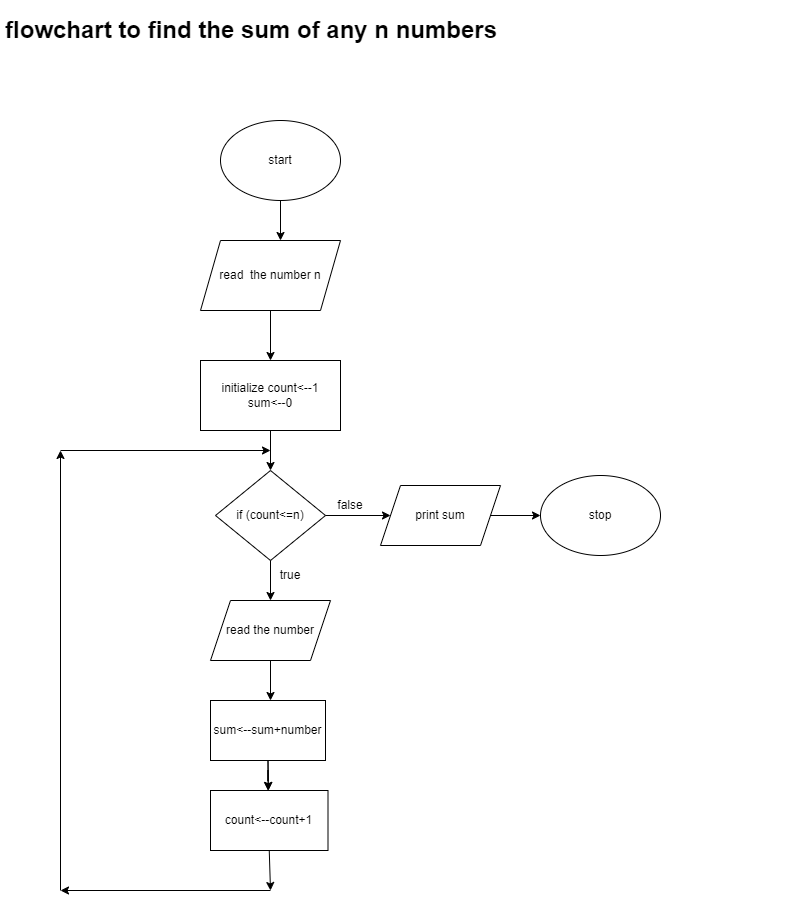

The diagram above was exported from draw.io. Its source (the exported page's mxGraphModel, read from the mxfile embedded in the PNG):
<mxGraphModel dx="761" dy="526" grid="1" gridSize="10" guides="1" tooltips="1" connect="1" arrows="1" fold="1" page="1" pageScale="1" pageWidth="827" pageHeight="1169" math="0" shadow="0">
  <root>
    <mxCell id="0" />
    <mxCell id="1" parent="0" />
    <mxCell id="2J1TcCf8ZNd8s60AeKUl-1" value="start" style="ellipse;whiteSpace=wrap;html=1;" vertex="1" parent="1">
      <mxGeometry x="230" y="130" width="120" height="80" as="geometry" />
    </mxCell>
    <mxCell id="2J1TcCf8ZNd8s60AeKUl-2" value="" style="endArrow=classic;html=1;rounded=0;exitX=0.5;exitY=1;exitDx=0;exitDy=0;" edge="1" parent="1" source="2J1TcCf8ZNd8s60AeKUl-1">
      <mxGeometry width="50" height="50" relative="1" as="geometry">
        <mxPoint x="280" y="250" as="sourcePoint" />
        <mxPoint x="290" y="250" as="targetPoint" />
      </mxGeometry>
    </mxCell>
    <mxCell id="2J1TcCf8ZNd8s60AeKUl-3" value="read&amp;nbsp; the number n" style="shape=parallelogram;perimeter=parallelogramPerimeter;whiteSpace=wrap;html=1;fixedSize=1;" vertex="1" parent="1">
      <mxGeometry x="210" y="250" width="140" height="70" as="geometry" />
    </mxCell>
    <mxCell id="2J1TcCf8ZNd8s60AeKUl-4" value="" style="endArrow=classic;html=1;rounded=0;exitX=0.5;exitY=1;exitDx=0;exitDy=0;" edge="1" parent="1" source="2J1TcCf8ZNd8s60AeKUl-3">
      <mxGeometry width="50" height="50" relative="1" as="geometry">
        <mxPoint x="280" y="390" as="sourcePoint" />
        <mxPoint x="280" y="370" as="targetPoint" />
      </mxGeometry>
    </mxCell>
    <mxCell id="2J1TcCf8ZNd8s60AeKUl-5" value="if (count&amp;lt;=n)" style="rhombus;whiteSpace=wrap;html=1;" vertex="1" parent="1">
      <mxGeometry x="225" y="480" width="110" height="90" as="geometry" />
    </mxCell>
    <mxCell id="2J1TcCf8ZNd8s60AeKUl-6" value="initialize count&amp;lt;--1&lt;br&gt;sum&amp;lt;--0" style="rounded=0;whiteSpace=wrap;html=1;" vertex="1" parent="1">
      <mxGeometry x="210" y="370" width="140" height="70" as="geometry" />
    </mxCell>
    <mxCell id="2J1TcCf8ZNd8s60AeKUl-7" value="" style="endArrow=classic;html=1;rounded=0;exitX=0.5;exitY=1;exitDx=0;exitDy=0;" edge="1" parent="1" source="2J1TcCf8ZNd8s60AeKUl-6">
      <mxGeometry width="50" height="50" relative="1" as="geometry">
        <mxPoint x="280" y="510" as="sourcePoint" />
        <mxPoint x="280" y="480" as="targetPoint" />
      </mxGeometry>
    </mxCell>
    <mxCell id="2J1TcCf8ZNd8s60AeKUl-8" value="" style="endArrow=classic;html=1;rounded=0;exitX=0.5;exitY=1;exitDx=0;exitDy=0;" edge="1" parent="1" source="2J1TcCf8ZNd8s60AeKUl-5">
      <mxGeometry width="50" height="50" relative="1" as="geometry">
        <mxPoint x="280" y="580" as="sourcePoint" />
        <mxPoint x="280" y="610" as="targetPoint" />
      </mxGeometry>
    </mxCell>
    <mxCell id="2J1TcCf8ZNd8s60AeKUl-10" value="true" style="text;html=1;strokeColor=none;fillColor=none;align=center;verticalAlign=middle;whiteSpace=wrap;rounded=0;" vertex="1" parent="1">
      <mxGeometry x="270" y="570" width="60" height="30" as="geometry" />
    </mxCell>
    <mxCell id="2J1TcCf8ZNd8s60AeKUl-13" value="" style="endArrow=classic;html=1;rounded=0;exitX=1;exitY=0.5;exitDx=0;exitDy=0;" edge="1" parent="1" source="2J1TcCf8ZNd8s60AeKUl-5">
      <mxGeometry width="50" height="50" relative="1" as="geometry">
        <mxPoint x="280" y="660" as="sourcePoint" />
        <mxPoint x="400" y="525" as="targetPoint" />
      </mxGeometry>
    </mxCell>
    <mxCell id="2J1TcCf8ZNd8s60AeKUl-14" value="false" style="text;html=1;strokeColor=none;fillColor=none;align=center;verticalAlign=middle;whiteSpace=wrap;rounded=0;" vertex="1" parent="1">
      <mxGeometry x="330" y="500" width="60" height="30" as="geometry" />
    </mxCell>
    <mxCell id="2J1TcCf8ZNd8s60AeKUl-15" value="read the number" style="shape=parallelogram;perimeter=parallelogramPerimeter;whiteSpace=wrap;html=1;fixedSize=1;" vertex="1" parent="1">
      <mxGeometry x="220" y="610" width="120" height="60" as="geometry" />
    </mxCell>
    <mxCell id="2J1TcCf8ZNd8s60AeKUl-16" value="" style="endArrow=classic;html=1;rounded=0;exitX=0.5;exitY=1;exitDx=0;exitDy=0;" edge="1" parent="1" source="2J1TcCf8ZNd8s60AeKUl-15">
      <mxGeometry width="50" height="50" relative="1" as="geometry">
        <mxPoint x="280" y="750" as="sourcePoint" />
        <mxPoint x="280" y="710" as="targetPoint" />
      </mxGeometry>
    </mxCell>
    <mxCell id="2J1TcCf8ZNd8s60AeKUl-22" style="edgeStyle=orthogonalEdgeStyle;rounded=0;orthogonalLoop=1;jettySize=auto;html=1;" edge="1" parent="1" source="2J1TcCf8ZNd8s60AeKUl-17">
      <mxGeometry relative="1" as="geometry">
        <mxPoint x="277.5" y="800" as="targetPoint" />
      </mxGeometry>
    </mxCell>
    <mxCell id="2J1TcCf8ZNd8s60AeKUl-17" value="sum&amp;lt;--sum+number" style="rounded=0;whiteSpace=wrap;html=1;" vertex="1" parent="1">
      <mxGeometry x="220" y="710" width="115" height="60" as="geometry" />
    </mxCell>
    <mxCell id="2J1TcCf8ZNd8s60AeKUl-18" value="" style="endArrow=classic;html=1;rounded=0;exitX=0.5;exitY=1;exitDx=0;exitDy=0;" edge="1" parent="1" source="2J1TcCf8ZNd8s60AeKUl-17">
      <mxGeometry width="50" height="50" relative="1" as="geometry">
        <mxPoint x="280" y="750" as="sourcePoint" />
        <mxPoint x="278" y="800" as="targetPoint" />
      </mxGeometry>
    </mxCell>
    <mxCell id="2J1TcCf8ZNd8s60AeKUl-19" value="count&amp;lt;--count+1" style="rounded=0;whiteSpace=wrap;html=1;" vertex="1" parent="1">
      <mxGeometry x="220" y="800" width="117.5" height="60" as="geometry" />
    </mxCell>
    <mxCell id="2J1TcCf8ZNd8s60AeKUl-20" value="" style="endArrow=classic;html=1;rounded=0;exitX=0.5;exitY=1;exitDx=0;exitDy=0;" edge="1" parent="1" source="2J1TcCf8ZNd8s60AeKUl-19">
      <mxGeometry width="50" height="50" relative="1" as="geometry">
        <mxPoint x="280" y="750" as="sourcePoint" />
        <mxPoint x="280" y="900" as="targetPoint" />
      </mxGeometry>
    </mxCell>
    <mxCell id="2J1TcCf8ZNd8s60AeKUl-21" value="" style="endArrow=classic;html=1;rounded=0;" edge="1" parent="1">
      <mxGeometry width="50" height="50" relative="1" as="geometry">
        <mxPoint x="280" y="900" as="sourcePoint" />
        <mxPoint x="70" y="900" as="targetPoint" />
      </mxGeometry>
    </mxCell>
    <mxCell id="2J1TcCf8ZNd8s60AeKUl-23" value="" style="endArrow=classic;html=1;rounded=0;" edge="1" parent="1">
      <mxGeometry width="50" height="50" relative="1" as="geometry">
        <mxPoint x="70" y="900" as="sourcePoint" />
        <mxPoint x="70" y="460" as="targetPoint" />
      </mxGeometry>
    </mxCell>
    <mxCell id="2J1TcCf8ZNd8s60AeKUl-24" value="" style="endArrow=classic;html=1;rounded=0;" edge="1" parent="1">
      <mxGeometry width="50" height="50" relative="1" as="geometry">
        <mxPoint x="70" y="460" as="sourcePoint" />
        <mxPoint x="280" y="460" as="targetPoint" />
      </mxGeometry>
    </mxCell>
    <mxCell id="2J1TcCf8ZNd8s60AeKUl-25" value="print sum" style="shape=parallelogram;perimeter=parallelogramPerimeter;whiteSpace=wrap;html=1;fixedSize=1;" vertex="1" parent="1">
      <mxGeometry x="390" y="495" width="120" height="60" as="geometry" />
    </mxCell>
    <mxCell id="2J1TcCf8ZNd8s60AeKUl-26" value="" style="endArrow=classic;html=1;rounded=0;exitX=1;exitY=0.5;exitDx=0;exitDy=0;" edge="1" parent="1" source="2J1TcCf8ZNd8s60AeKUl-25">
      <mxGeometry width="50" height="50" relative="1" as="geometry">
        <mxPoint x="380" y="660" as="sourcePoint" />
        <mxPoint x="550" y="525" as="targetPoint" />
      </mxGeometry>
    </mxCell>
    <mxCell id="2J1TcCf8ZNd8s60AeKUl-27" value="stop" style="ellipse;whiteSpace=wrap;html=1;" vertex="1" parent="1">
      <mxGeometry x="550" y="485" width="120" height="80" as="geometry" />
    </mxCell>
    <mxCell id="2J1TcCf8ZNd8s60AeKUl-28" value="&lt;h1&gt;flowchart to find the sum of any n numbers&lt;/h1&gt;" style="text;html=1;strokeColor=none;fillColor=none;spacing=5;spacingTop=-20;whiteSpace=wrap;overflow=hidden;rounded=0;" vertex="1" parent="1">
      <mxGeometry x="10" y="20" width="800" height="120" as="geometry" />
    </mxCell>
  </root>
</mxGraphModel>